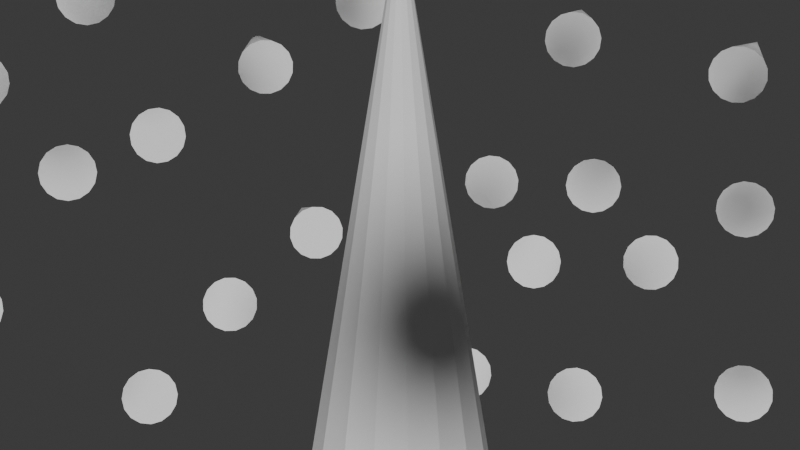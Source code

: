 # Source: answer.blend  (saved by Blender 4.1.23; exported with 4.5.12 LTS)
import bpy
from mathutils import Matrix  # noqa: F401  (used for matrix-valued properties, if any)

bpy.ops.wm.read_factory_settings(use_empty=True)
scene = bpy.context.scene
scene.name = 'Scene'

# ---- collections
col_collection = bpy.data.collections.new('Collection'); scene.collection.children.link(col_collection)

# ---- node groups
ng_fieldspikegn = bpy.data.node_groups.new('FieldSpikeGN', 'GeometryNodeTree')
_s = ng_fieldspikegn.interface.new_socket(name='Geometry', in_out='OUTPUT', socket_type='NodeSocketGeometry')
_s = ng_fieldspikegn.interface.new_socket(name='Geometry', in_out='INPUT', socket_type='NodeSocketGeometry')
# nodes of 'FieldSpikeGN' reference scene objects; filled in after objects exist

# ---- world
world_world = bpy.data.worlds.new('World'); scene.world = world_world
world_world.use_nodes = True; world_world.node_tree.nodes.clear()
_N = world_world.node_tree.nodes; _L = world_world.node_tree.links
n0 = _N.new('ShaderNodeOutputWorld'); n0.name = 'World Output'; n0.location = (300, 300)
n1 = _N.new('ShaderNodeBackground'); n1.name = 'Background'; n1.location = (10, 300)
n1.inputs[0].default_value = (0.05088, 0.05088, 0.05088, 1.0)
_L.new(n1.outputs[0], n0.inputs[0])
n0.is_active_output = True
world_world.color = (0.05088, 0.05088, 0.05088)
world_world.use_sun_shadow = False
world_world.sun_shadow_jitter_overblur = 0.0

# ---- meshes
me_globemesh = bpy.data.meshes.new('GlobeMesh')
me_globemesh.from_pydata([(0.0, 0.8334, 1.247), (0.0, 1.386, 0.574), (0.0, 1.471, 0.2926), (0.0, 1.5, 0.0), (0.0, 1.471, -0.2926), (0.0, 1.386, -0.574), (0.0, 0.8334, -1.247), (0.05709, 0.287, 1.471), (0.112, 0.563, 1.386), (0.1626, 0.8173, 1.247), (0.2069, 1.04, 1.061), (0.2433, 1.223, 0.8334), (0.2704, 1.359, 0.574), (0.287, 1.443, 0.2926), (0.2926, 1.471, 0.0), (0.287, 1.443, -0.2926), (0.2704, 1.359, -0.574), (0.2433, 1.223, -0.8334), (0.2069, 1.04, -1.061), (0.1626, 0.8173, -1.247), (0.112, 0.563, -1.386), (0.05709, 0.287, -1.471), (0.112, 0.2704, 1.471), (0.2197, 0.5303, 1.386), (0.3189, 0.7699, 1.247), (0.4059, 0.9799, 1.061), (0.4773, 1.152, 0.8334), (0.5303, 1.28, 0.574), (0.563, 1.359, 0.2926), (0.574, 1.386, 0.0), (0.563, 1.359, -0.2926), (0.5303, 1.28, -0.574), (0.4773, 1.152, -0.8334), (0.4059, 0.9799, -1.061), (0.3189, 0.7699, -1.247), (0.2197, 0.5303, -1.386), (0.112, 0.2704, -1.471), (0.1626, 0.2433, 1.471), (0.3189, 0.4773, 1.386), (0.463, 0.6929, 1.247), (0.5893, 0.8819, 1.061), (0.6929, 1.037, 0.8334), (0.7699, 1.152, 0.574), (0.8173, 1.223, 0.2926), (0.8334, 1.247, 0.0), (0.8173, 1.223, -0.2926), (0.7699, 1.152, -0.574), (0.6929, 1.037, -0.8334), (0.5893, 0.8819, -1.061), (0.463, 0.6929, -1.247), (0.3189, 0.4773, -1.386), (0.1626, 0.2433, -1.471), (0.2069, 0.2069, 1.471), (0.4059, 0.4059, 1.386), (0.5893, 0.5893, 1.247), (0.75, 0.75, 1.061), (0.8819, 0.8819, 0.8334), (0.9799, 0.9799, 0.574), (1.04, 1.04, 0.2926), (1.061, 1.061, 0.0), (1.04, 1.04, -0.2926), (0.9799, 0.9799, -0.574), (0.8819, 0.8819, -0.8334), (0.75, 0.75, -1.061), (0.5893, 0.5893, -1.247), (0.4059, 0.4059, -1.386), (0.2069, 0.2069, -1.471), (0.2433, 0.1626, 1.471), (0.4773, 0.3189, 1.386), (0.6929, 0.463, 1.247), (0.8819, 0.5893, 1.061), (1.037, 0.6929, 0.8334), (1.152, 0.7699, 0.574), (1.223, 0.8173, 0.2926), (1.247, 0.8334, 0.0), (1.223, 0.8173, -0.2926), (1.152, 0.7699, -0.574), (1.037, 0.6929, -0.8334), (0.8819, 0.5893, -1.061), (0.6929, 0.463, -1.247), (0.4773, 0.3189, -1.386), (0.2433, 0.1626, -1.471), (0.0, 0.0, 1.5), (0.2704, 0.112, 1.471), (0.5303, 0.2197, 1.386), (0.7699, 0.3189, 1.247), (0.9799, 0.4059, 1.061), (1.152, 0.4773, 0.8334), (1.28, 0.5303, 0.574), (1.359, 0.563, 0.2926), (1.386, 0.574, 0.0), (1.359, 0.563, -0.2926), (1.28, 0.5303, -0.574), (1.152, 0.4773, -0.8334), (0.9799, 0.4059, -1.061), (0.7699, 0.3189, -1.247), (0.5303, 0.2197, -1.386), (0.2704, 0.112, -1.471), (0.287, 0.05709, 1.471), (0.563, 0.112, 1.386), (0.8173, 0.1626, 1.247), (1.04, 0.2069, 1.061), (1.223, 0.2433, 0.8334), (1.359, 0.2704, 0.574), (1.443, 0.287, 0.2926), (1.471, 0.2926, 0.0), (1.443, 0.287, -0.2926), (1.359, 0.2704, -0.574), (1.223, 0.2433, -0.8334), (1.04, 0.2069, -1.061), (0.8173, 0.1626, -1.247), (0.563, 0.112, -1.386), (0.287, 0.05709, -1.471), (0.2926, -7.451e-09, 1.471), (0.574, -5.215e-08, 1.386), (0.8334, -5.96e-08, 1.247), (1.061, 4.47e-08, 1.061), (1.247, -4.47e-08, 0.8334), (1.386, -8.941e-08, 0.574), (1.471, -8.941e-08, 0.2926), (1.5, -1.192e-07, 0.0), (1.471, -8.941e-08, -0.2926), (1.386, -8.941e-08, -0.574), (1.247, -4.47e-08, -0.8334), (1.061, 4.47e-08, -1.061), (0.8334, -5.96e-08, -1.247), (0.574, -5.215e-08, -1.386), (0.2926, -7.451e-09, -1.471), (0.287, -0.05709, 1.471), (0.563, -0.112, 1.386), (0.8173, -0.1626, 1.247), (1.04, -0.2069, 1.061), (1.223, -0.2433, 0.8334), (1.359, -0.2704, 0.574), (1.443, -0.287, 0.2926), (1.471, -0.2926, 0.0), (1.443, -0.287, -0.2926), (1.359, -0.2704, -0.574), (1.223, -0.2433, -0.8334), (1.04, -0.2069, -1.061), (0.8173, -0.1626, -1.247), (0.563, -0.112, -1.386), (0.287, -0.05709, -1.471), (0.2704, -0.112, 1.471), (0.5303, -0.2197, 1.386), (0.7699, -0.3189, 1.247), (0.9799, -0.4059, 1.061), (1.152, -0.4773, 0.8334), (1.28, -0.5303, 0.574), (1.359, -0.563, 0.2926), (1.386, -0.574, 0.0), (1.359, -0.563, -0.2926), (1.28, -0.5303, -0.574), (1.152, -0.4773, -0.8334), (0.9799, -0.4059, -1.061), (0.7699, -0.3189, -1.247), (0.5303, -0.2197, -1.386), (0.2704, -0.112, -1.471), (0.2433, -0.1626, 1.471), (0.4773, -0.3189, 1.386), (0.6929, -0.463, 1.247), (0.8819, -0.5893, 1.061), (1.037, -0.6929, 0.8334), (1.152, -0.7699, 0.574), (1.223, -0.8173, 0.2926), (1.247, -0.8334, 0.0), (1.223, -0.8173, -0.2926), (1.152, -0.7699, -0.574), (1.037, -0.6929, -0.8334), (0.8819, -0.5893, -1.061), (0.6929, -0.463, -1.247), (0.4773, -0.3189, -1.386), (0.2433, -0.1626, -1.471), (0.2069, -0.2069, 1.471), (0.4059, -0.4059, 1.386), (0.5893, -0.5893, 1.247), (0.75, -0.75, 1.061), (0.8819, -0.8819, 0.8334), (0.9799, -0.9799, 0.574), (1.04, -1.04, 0.2926), (1.061, -1.061, 0.0), (1.04, -1.04, -0.2926), (0.9799, -0.9799, -0.574), (0.8819, -0.8819, -0.8334), (0.75, -0.75, -1.061), (0.5893, -0.5893, -1.247), (0.4059, -0.4059, -1.386), (0.2069, -0.2069, -1.471), (0.1626, -0.2433, 1.471), (0.3189, -0.4773, 1.386), (0.463, -0.6929, 1.247), (0.5893, -0.8819, 1.061), (0.6929, -1.037, 0.8334), (0.7699, -1.152, 0.574), (0.8173, -1.223, 0.2926), (0.8334, -1.247, 0.0), (0.8173, -1.223, -0.2926), (0.7699, -1.152, -0.574), (0.6929, -1.037, -0.8334), (0.5893, -0.8819, -1.061), (0.463, -0.6929, -1.247), (0.3189, -0.4773, -1.386), (0.1626, -0.2433, -1.471), (0.112, -0.2704, 1.471), (0.2197, -0.5303, 1.386), (0.3189, -0.7699, 1.247), (0.4059, -0.9799, 1.061), (0.4773, -1.152, 0.8334), (0.5303, -1.28, 0.574), (0.563, -1.359, 0.2926), (0.574, -1.386, 0.0), (0.563, -1.359, -0.2926), (0.5303, -1.28, -0.574), (0.4773, -1.152, -0.8334), (0.4059, -0.9799, -1.061), (0.3189, -0.7699, -1.247), (0.2197, -0.5303, -1.386), (0.112, -0.2704, -1.471), (0.05709, -0.287, 1.471), (0.112, -0.563, 1.386), (0.1626, -0.8173, 1.247), (0.2069, -1.04, 1.061), (0.2433, -1.223, 0.8334), (0.2704, -1.359, 0.574), (0.287, -1.443, 0.2926), (0.2926, -1.471, 0.0), (0.287, -1.443, -0.2926), (0.2704, -1.359, -0.574), (0.2433, -1.223, -0.8334), (0.2069, -1.04, -1.061), (0.1626, -0.8173, -1.247), (0.112, -0.563, -1.386), (0.05709, -0.287, -1.471), (-2.608e-08, -0.2926, 1.471), (-7.451e-08, -0.574, 1.386), (-1.49e-07, -0.8334, 1.247), (4.47e-08, -1.061, 1.061), (-8.941e-08, -1.247, 0.8334), (0.0, -1.386, 0.574), (-2.086e-07, -1.471, 0.2926), (-2.086e-07, -1.5, 0.0), (-2.086e-07, -1.471, -0.2926), (0.0, -1.386, -0.574), (-8.941e-08, -1.247, -0.8334), (4.47e-08, -1.061, -1.061), (-1.49e-07, -0.8334, -1.247), (-7.451e-08, -0.574, -1.386), (-2.608e-08, -0.2926, -1.471), (0.0, 0.0, -1.5), (-0.05709, -0.287, 1.471), (-0.112, -0.563, 1.386), (-0.1626, -0.8173, 1.247), (-0.2069, -1.04, 1.061), (-0.2433, -1.223, 0.8334), (-0.2704, -1.359, 0.574), (-0.287, -1.443, 0.2926), (-0.2926, -1.471, 0.0), (-0.287, -1.443, -0.2926), (-0.2704, -1.359, -0.574), (-0.2433, -1.223, -0.8334), (-0.2069, -1.04, -1.061), (-0.1626, -0.8173, -1.247), (-0.112, -0.563, -1.386), (-0.05709, -0.287, -1.471), (-0.112, -0.2704, 1.471), (-0.2197, -0.5303, 1.386), (-0.3189, -0.7699, 1.247), (-0.4059, -0.9799, 1.061), (-0.4773, -1.152, 0.8334), (-0.5303, -1.28, 0.574), (-0.563, -1.359, 0.2926), (-0.574, -1.386, 0.0), (-0.563, -1.359, -0.2926), (-0.5303, -1.28, -0.574), (-0.4773, -1.152, -0.8334), (-0.4059, -0.9799, -1.061), (-0.3189, -0.7699, -1.247), (-0.2197, -0.5303, -1.386), (-0.112, -0.2704, -1.471), (-0.1626, -0.2433, 1.471), (-0.3189, -0.4773, 1.386), (-0.463, -0.6929, 1.247), (-0.5893, -0.8819, 1.061), (-0.6929, -1.037, 0.8334), (-0.7699, -1.152, 0.574), (-0.8173, -1.223, 0.2926), (-0.8334, -1.247, 0.0), (-0.8173, -1.223, -0.2926), (-0.7699, -1.152, -0.574), (-0.6929, -1.037, -0.8334), (-0.5893, -0.8819, -1.061), (-0.463, -0.6929, -1.247), (-0.3189, -0.4773, -1.386), (-0.1626, -0.2433, -1.471), (-0.2069, -0.2069, 1.471), (-0.4059, -0.4059, 1.386), (-0.5893, -0.5893, 1.247), (-0.75, -0.75, 1.061), (-0.8819, -0.8819, 0.8334), (-0.9799, -0.9799, 0.574), (-1.04, -1.04, 0.2926), (-1.061, -1.061, 0.0), (-1.04, -1.04, -0.2926), (-0.9799, -0.9799, -0.574), (-0.8819, -0.8819, -0.8334), (-0.75, -0.75, -1.061), (-0.5893, -0.5893, -1.247), (-0.4059, -0.4059, -1.386), (-0.2069, -0.2069, -1.471), (-0.2433, -0.1626, 1.471), (-0.4773, -0.3189, 1.386), (-0.6929, -0.463, 1.247), (-0.8819, -0.5893, 1.061), (-1.037, -0.6929, 0.8334), (-1.152, -0.7699, 0.574), (-1.223, -0.8173, 0.2926), (-1.247, -0.8334, 0.0), (-1.223, -0.8173, -0.2926), (-1.152, -0.7699, -0.574), (-1.037, -0.6929, -0.8334), (-0.8819, -0.5893, -1.061), (-0.6929, -0.463, -1.247), (-0.4773, -0.3189, -1.386), (-0.2433, -0.1626, -1.471), (-0.2704, -0.112, 1.471), (-0.5303, -0.2197, 1.386), (-0.7699, -0.3189, 1.247), (-0.9799, -0.4059, 1.061), (-1.152, -0.4773, 0.8334), (-1.28, -0.5303, 0.574), (-1.359, -0.563, 0.2926), (-1.386, -0.574, 0.0), (-1.359, -0.563, -0.2926), (-1.28, -0.5303, -0.574), (-1.152, -0.4773, -0.8334), (-0.9799, -0.4059, -1.061), (-0.7699, -0.3189, -1.247), (-0.5303, -0.2197, -1.386), (-0.2704, -0.112, -1.471), (-0.287, -0.05709, 1.471), (-0.563, -0.112, 1.386), (-0.8173, -0.1626, 1.247), (-1.04, -0.2069, 1.061), (-1.223, -0.2433, 0.8334), (-1.359, -0.2704, 0.574), (-1.443, -0.287, 0.2926), (-1.471, -0.2926, 0.0), (-1.443, -0.287, -0.2926), (-1.359, -0.2704, -0.574), (-1.223, -0.2433, -0.8334), (-1.04, -0.2069, -1.061), (-0.8173, -0.1626, -1.247), (-0.563, -0.112, -1.386), (-0.287, -0.05709, -1.471), (-0.2926, 4.843e-08, 1.471), (-0.574, 1.118e-07, 1.386), (-0.8334, 2.831e-07, 1.247), (-1.061, -4.47e-08, 1.061), (-1.247, 1.937e-07, 0.8334), (-1.386, 5.96e-08, 0.574), (-1.471, 3.278e-07, 0.2926), (-1.5, 2.384e-07, 0.0), (-1.471, 3.278e-07, -0.2926), (-1.386, 5.96e-08, -0.574), (-1.247, 1.937e-07, -0.8334), (-1.061, -4.47e-08, -1.061), (-0.8334, 2.831e-07, -1.247), (-0.574, 1.118e-07, -1.386), (-0.2926, 4.843e-08, -1.471), (-0.287, 0.05709, 1.471), (-0.563, 0.112, 1.386), (-0.8173, 0.1626, 1.247), (-1.04, 0.2069, 1.061), (-1.223, 0.2433, 0.8334), (-1.359, 0.2704, 0.574), (-1.443, 0.287, 0.2926), (-1.471, 0.2926, 0.0), (-1.443, 0.287, -0.2926), (-1.359, 0.2704, -0.574), (-1.223, 0.2433, -0.8334), (-1.04, 0.2069, -1.061), (-0.8173, 0.1626, -1.247), (-0.563, 0.112, -1.386), (-0.287, 0.05709, -1.471), (-0.2704, 0.112, 1.471), (-0.5303, 0.2197, 1.386), (-0.7699, 0.3189, 1.247), (-0.9799, 0.4059, 1.061), (-1.152, 0.4773, 0.8334), (-1.28, 0.5303, 0.574), (-1.359, 0.563, 0.2926), (-1.386, 0.574, 0.0), (-1.359, 0.563, -0.2926), (-1.28, 0.5303, -0.574), (-1.152, 0.4773, -0.8334), (-0.9799, 0.4059, -1.061), (-0.7699, 0.3189, -1.247), (-0.5303, 0.2197, -1.386), (-0.2704, 0.112, -1.471), (-0.2433, 0.1626, 1.471), (-0.4773, 0.3189, 1.386), (-0.6929, 0.463, 1.247), (-0.8819, 0.5893, 1.061), (-1.037, 0.6929, 0.8334), (-1.152, 0.7699, 0.574), (-1.223, 0.8173, 0.2926), (-1.247, 0.8334, 0.0), (-1.223, 0.8173, -0.2926), (-1.152, 0.7699, -0.574), (-1.037, 0.6929, -0.8334), (-0.8819, 0.5893, -1.061), (-0.6929, 0.463, -1.247), (-0.4773, 0.3189, -1.386), (-0.2433, 0.1626, -1.471), (-0.2069, 0.2069, 1.471), (-0.4059, 0.4059, 1.386), (-0.5893, 0.5893, 1.247), (-0.75, 0.75, 1.061), (-0.8819, 0.8819, 0.8334), (-0.9799, 0.9799, 0.574), (-1.04, 1.04, 0.2926), (-1.061, 1.061, 0.0), (-1.04, 1.04, -0.2926), (-0.9799, 0.9799, -0.574), (-0.8819, 0.8819, -0.8334), (-0.75, 0.75, -1.061), (-0.5893, 0.5893, -1.247), (-0.4059, 0.4059, -1.386), (-0.2069, 0.2069, -1.471), (-0.1626, 0.2433, 1.471), (-0.3189, 0.4773, 1.386), (-0.463, 0.6929, 1.247), (-0.5893, 0.8819, 1.061), (-0.6929, 1.037, 0.8334), (-0.7699, 1.152, 0.574), (-0.8173, 1.223, 0.2926), (-0.8334, 1.247, 0.0), (-0.8173, 1.223, -0.2926), (-0.7699, 1.152, -0.574), (-0.6929, 1.037, -0.8334), (-0.5893, 0.8819, -1.061), (-0.463, 0.6929, -1.247), (-0.3189, 0.4773, -1.386), (-0.1626, 0.2433, -1.471), (-0.112, 0.2704, 1.471), (-0.2197, 0.5303, 1.386), (-0.3189, 0.7699, 1.247), (-0.4059, 0.9799, 1.061), (-0.4773, 1.152, 0.8334), (-0.5303, 1.28, 0.574), (-0.563, 1.359, 0.2926), (-0.574, 1.386, 0.0), (-0.563, 1.359, -0.2926), (-0.5303, 1.28, -0.574), (-0.4773, 1.152, -0.8334), (-0.4059, 0.9799, -1.061), (-0.3189, 0.7699, -1.247), (-0.2197, 0.5303, -1.386), (-0.112, 0.2704, -1.471), (-0.05709, 0.287, 1.471), (-0.112, 0.563, 1.386), (-0.1626, 0.8173, 1.247), (-0.2069, 1.04, 1.061), (-0.2433, 1.223, 0.8334), (-0.2704, 1.359, 0.574), (-0.287, 1.443, 0.2926), (-0.2926, 1.471, 0.0), (-0.287, 1.443, -0.2926), (-0.2704, 1.359, -0.574), (-0.2433, 1.223, -0.8334), (-0.2069, 1.04, -1.061), (-0.1626, 0.8173, -1.247), (-0.112, 0.563, -1.386), (-0.05709, 0.287, -1.471), (7.078e-08, 0.2926, 1.471), (1.267e-07, 0.574, 1.386), (-4.47e-08, 1.061, 1.061), (2.682e-07, 1.247, 0.8334), (2.682e-07, 1.247, -0.8334), (-4.47e-08, 1.061, -1.061), (1.267e-07, 0.574, -1.386), (7.078e-08, 0.2926, -1.471)], [], [(476, 0, 9, 10), (479, 478, 17, 18), (477, 476, 10, 11), (6, 479, 18, 19), (1, 477, 11, 12), (480, 6, 19, 20), (2, 1, 12, 13), (481, 480, 20, 21), (3, 2, 13, 14), (474, 82, 7), (248, 481, 21), (4, 3, 14, 15), (475, 474, 7, 8), (5, 4, 15, 16), (0, 475, 8, 9), (478, 5, 16, 17), (16, 15, 30, 31), (9, 8, 23, 24), (17, 16, 31, 32), (10, 9, 24, 25), (18, 17, 32, 33), (11, 10, 25, 26), (19, 18, 33, 34), (12, 11, 26, 27), (20, 19, 34, 35), (13, 12, 27, 28), (21, 20, 35, 36), (14, 13, 28, 29), (7, 82, 22), (248, 21, 36), (15, 14, 29, 30), (8, 7, 22, 23), (35, 34, 49, 50), (28, 27, 42, 43), (36, 35, 50, 51), (29, 28, 43, 44), (22, 82, 37), (248, 36, 51), (30, 29, 44, 45), (23, 22, 37, 38), (31, 30, 45, 46), (24, 23, 38, 39), (32, 31, 46, 47), (25, 24, 39, 40), (33, 32, 47, 48), (26, 25, 40, 41), (34, 33, 48, 49), (27, 26, 41, 42), (47, 46, 61, 62), (40, 39, 54, 55), (48, 47, 62, 63), (41, 40, 55, 56), (49, 48, 63, 64), (42, 41, 56, 57), (50, 49, 64, 65), (43, 42, 57, 58), (51, 50, 65, 66), (44, 43, 58, 59), (37, 82, 52), (248, 51, 66), (45, 44, 59, 60), (38, 37, 52, 53), (46, 45, 60, 61), (39, 38, 53, 54), (66, 65, 80, 81), (59, 58, 73, 74), (52, 82, 67), (248, 66, 81), (60, 59, 74, 75), (53, 52, 67, 68), (61, 60, 75, 76), (54, 53, 68, 69), (62, 61, 76, 77), (55, 54, 69, 70), (63, 62, 77, 78), (56, 55, 70, 71), (64, 63, 78, 79), (57, 56, 71, 72), (65, 64, 79, 80), (58, 57, 72, 73), (70, 69, 85, 86), (78, 77, 93, 94), (71, 70, 86, 87), (79, 78, 94, 95), (72, 71, 87, 88), (80, 79, 95, 96), (73, 72, 88, 89), (81, 80, 96, 97), (74, 73, 89, 90), (67, 82, 83), (248, 81, 97), (75, 74, 90, 91), (68, 67, 83, 84), (76, 75, 91, 92), (69, 68, 84, 85), (77, 76, 92, 93), (90, 89, 104, 105), (83, 82, 98), (248, 97, 112), (91, 90, 105, 106), (84, 83, 98, 99), (92, 91, 106, 107), (85, 84, 99, 100), (93, 92, 107, 108), (86, 85, 100, 101), (94, 93, 108, 109), (87, 86, 101, 102), (95, 94, 109, 110), (88, 87, 102, 103), (96, 95, 110, 111), (89, 88, 103, 104), (97, 96, 111, 112), (109, 108, 123, 124), (102, 101, 116, 117), (110, 109, 124, 125), (103, 102, 117, 118), (111, 110, 125, 126), (104, 103, 118, 119), (112, 111, 126, 127), (105, 104, 119, 120), (98, 82, 113), (248, 112, 127), (106, 105, 120, 121), (99, 98, 113, 114), (107, 106, 121, 122), (100, 99, 114, 115), (108, 107, 122, 123), (101, 100, 115, 116), (113, 82, 128), (248, 127, 142), (121, 120, 135, 136), (114, 113, 128, 129), (122, 121, 136, 137), (115, 114, 129, 130), (123, 122, 137, 138), (116, 115, 130, 131), (124, 123, 138, 139), (117, 116, 131, 132), (125, 124, 139, 140), (118, 117, 132, 133), (126, 125, 140, 141), (119, 118, 133, 134), (127, 126, 141, 142), (120, 119, 134, 135), (132, 131, 146, 147), (140, 139, 154, 155), (133, 132, 147, 148), (141, 140, 155, 156), (134, 133, 148, 149), (142, 141, 156, 157), (135, 134, 149, 150), (128, 82, 143), (248, 142, 157), (136, 135, 150, 151), (129, 128, 143, 144), (137, 136, 151, 152), (130, 129, 144, 145), (138, 137, 152, 153), (131, 130, 145, 146), (139, 138, 153, 154), (151, 150, 165, 166), (144, 143, 158, 159), (152, 151, 166, 167), (145, 144, 159, 160), (153, 152, 167, 168), (146, 145, 160, 161), (154, 153, 168, 169), (147, 146, 161, 162), (155, 154, 169, 170), (148, 147, 162, 163), (156, 155, 170, 171), (149, 148, 163, 164), (157, 156, 171, 172), (150, 149, 164, 165), (143, 82, 158), (248, 157, 172), (170, 169, 184, 185), (163, 162, 177, 178), (171, 170, 185, 186), (164, 163, 178, 179), (172, 171, 186, 187), (165, 164, 179, 180), (158, 82, 173), (248, 172, 187), (166, 165, 180, 181), (159, 158, 173, 174), (167, 166, 181, 182), (160, 159, 174, 175), (168, 167, 182, 183), (161, 160, 175, 176), (169, 168, 183, 184), (162, 161, 176, 177), (182, 181, 196, 197), (175, 174, 189, 190), (183, 182, 197, 198), (176, 175, 190, 191), (184, 183, 198, 199), (177, 176, 191, 192), (185, 184, 199, 200), (178, 177, 192, 193), (186, 185, 200, 201), (179, 178, 193, 194), (187, 186, 201, 202), (180, 179, 194, 195), (173, 82, 188), (248, 187, 202), (181, 180, 195, 196), (174, 173, 188, 189), (201, 200, 215, 216), (194, 193, 208, 209), (202, 201, 216, 217), (195, 194, 209, 210), (188, 82, 203), (248, 202, 217), (196, 195, 210, 211), (189, 188, 203, 204), (197, 196, 211, 212), (190, 189, 204, 205), (198, 197, 212, 213), (191, 190, 205, 206), (199, 198, 213, 214), (192, 191, 206, 207), (200, 199, 214, 215), (193, 192, 207, 208), (205, 204, 219, 220), (213, 212, 227, 228), (206, 205, 220, 221), (214, 213, 228, 229), (207, 206, 221, 222), (215, 214, 229, 230), (208, 207, 222, 223), (216, 215, 230, 231), (209, 208, 223, 224), (217, 216, 231, 232), (210, 209, 224, 225), (203, 82, 218), (248, 217, 232), (211, 210, 225, 226), (204, 203, 218, 219), (212, 211, 226, 227), (224, 223, 238, 239), (232, 231, 246, 247), (225, 224, 239, 240), (218, 82, 233), (248, 232, 247), (226, 225, 240, 241), (219, 218, 233, 234), (227, 226, 241, 242), (220, 219, 234, 235), (228, 227, 242, 243), (221, 220, 235, 236), (229, 228, 243, 244), (222, 221, 236, 237), (230, 229, 244, 245), (223, 222, 237, 238), (231, 230, 245, 246), (243, 242, 258, 259), (236, 235, 251, 252), (244, 243, 259, 260), (237, 236, 252, 253), (245, 244, 260, 261), (238, 237, 253, 254), (246, 245, 261, 262), (239, 238, 254, 255), (247, 246, 262, 263), (240, 239, 255, 256), (233, 82, 249), (248, 247, 263), (241, 240, 256, 257), (234, 233, 249, 250), (242, 241, 257, 258), (235, 234, 250, 251), (263, 262, 277, 278), (256, 255, 270, 271), (249, 82, 264), (248, 263, 278), (257, 256, 271, 272), (250, 249, 264, 265), (258, 257, 272, 273), (251, 250, 265, 266), (259, 258, 273, 274), (252, 251, 266, 267), (260, 259, 274, 275), (253, 252, 267, 268), (261, 260, 275, 276), (254, 253, 268, 269), (262, 261, 276, 277), (255, 254, 269, 270), (267, 266, 281, 282), (275, 274, 289, 290), (268, 267, 282, 283), (276, 275, 290, 291), (269, 268, 283, 284), (277, 276, 291, 292), (270, 269, 284, 285), (278, 277, 292, 293), (271, 270, 285, 286), (264, 82, 279), (248, 278, 293), (272, 271, 286, 287), (265, 264, 279, 280), (273, 272, 287, 288), (266, 265, 280, 281), (274, 273, 288, 289), (286, 285, 300, 301), (279, 82, 294), (248, 293, 308), (287, 286, 301, 302), (280, 279, 294, 295), (288, 287, 302, 303), (281, 280, 295, 296), (289, 288, 303, 304), (282, 281, 296, 297), (290, 289, 304, 305), (283, 282, 297, 298), (291, 290, 305, 306), (284, 283, 298, 299), (292, 291, 306, 307), (285, 284, 299, 300), (293, 292, 307, 308), (305, 304, 319, 320), (298, 297, 312, 313), (306, 305, 320, 321), (299, 298, 313, 314), (307, 306, 321, 322), (300, 299, 314, 315), (308, 307, 322, 323), (301, 300, 315, 316), (294, 82, 309), (248, 308, 323), (302, 301, 316, 317), (295, 294, 309, 310), (303, 302, 317, 318), (296, 295, 310, 311), (304, 303, 318, 319), (297, 296, 311, 312), (248, 323, 338), (317, 316, 331, 332), (310, 309, 324, 325), (318, 317, 332, 333), (311, 310, 325, 326), (319, 318, 333, 334), (312, 311, 326, 327), (320, 319, 334, 335), (313, 312, 327, 328), (321, 320, 335, 336), (314, 313, 328, 329), (322, 321, 336, 337), (315, 314, 329, 330), (323, 322, 337, 338), (316, 315, 330, 331), (309, 82, 324), (336, 335, 350, 351), (329, 328, 343, 344), (337, 336, 351, 352), (330, 329, 344, 345), (338, 337, 352, 353), (331, 330, 345, 346), (324, 82, 339), (248, 338, 353), (332, 331, 346, 347), (325, 324, 339, 340), (333, 332, 347, 348), (326, 325, 340, 341), (334, 333, 348, 349), (327, 326, 341, 342), (335, 334, 349, 350), (328, 327, 342, 343), (340, 339, 354, 355), (348, 347, 362, 363), (341, 340, 355, 356), (349, 348, 363, 364), (342, 341, 356, 357), (350, 349, 364, 365), (343, 342, 357, 358), (351, 350, 365, 366), (344, 343, 358, 359), (352, 351, 366, 367), (345, 344, 359, 360), (353, 352, 367, 368), (346, 345, 360, 361), (339, 82, 354), (248, 353, 368), (347, 346, 361, 362), (359, 358, 373, 374), (367, 366, 381, 382), (360, 359, 374, 375), (368, 367, 382, 383), (361, 360, 375, 376), (354, 82, 369), (248, 368, 383), (362, 361, 376, 377), (355, 354, 369, 370), (363, 362, 377, 378), (356, 355, 370, 371), (364, 363, 378, 379), (357, 356, 371, 372), (365, 364, 379, 380), (358, 357, 372, 373), (366, 365, 380, 381), (378, 377, 392, 393), (371, 370, 385, 386), (379, 378, 393, 394), (372, 371, 386, 387), (380, 379, 394, 395), (373, 372, 387, 388), (381, 380, 395, 396), (374, 373, 388, 389), (382, 381, 396, 397), (375, 374, 389, 390), (383, 382, 397, 398), (376, 375, 390, 391), (369, 82, 384), (248, 383, 398), (377, 376, 391, 392), (370, 369, 384, 385), (397, 396, 411, 412), (390, 389, 404, 405), (398, 397, 412, 413), (391, 390, 405, 406), (384, 82, 399), (248, 398, 413), (392, 391, 406, 407), (385, 384, 399, 400), (393, 392, 407, 408), (386, 385, 400, 401), (394, 393, 408, 409), (387, 386, 401, 402), (395, 394, 409, 410), (388, 387, 402, 403), (396, 395, 410, 411), (389, 388, 403, 404), (401, 400, 415, 416), (409, 408, 423, 424), (402, 401, 416, 417), (410, 409, 424, 425), (403, 402, 417, 418), (411, 410, 425, 426), (404, 403, 418, 419), (412, 411, 426, 427), (405, 404, 419, 420), (413, 412, 427, 428), (406, 405, 420, 421), (399, 82, 414), (248, 413, 428), (407, 406, 421, 422), (400, 399, 414, 415), (408, 407, 422, 423), (420, 419, 434, 435), (428, 427, 442, 443), (421, 420, 435, 436), (414, 82, 429), (248, 428, 443), (422, 421, 436, 437), (415, 414, 429, 430), (423, 422, 437, 438), (416, 415, 430, 431), (424, 423, 438, 439), (417, 416, 431, 432), (425, 424, 439, 440), (418, 417, 432, 433), (426, 425, 440, 441), (419, 418, 433, 434), (427, 426, 441, 442), (439, 438, 453, 454), (432, 431, 446, 447), (440, 439, 454, 455), (433, 432, 447, 448), (441, 440, 455, 456), (434, 433, 448, 449), (442, 441, 456, 457), (435, 434, 449, 450), (443, 442, 457, 458), (436, 435, 450, 451), (429, 82, 444), (248, 443, 458), (437, 436, 451, 452), (430, 429, 444, 445), (438, 437, 452, 453), (431, 430, 445, 446), (458, 457, 472, 473), (451, 450, 465, 466), (444, 82, 459), (248, 458, 473), (452, 451, 466, 467), (445, 444, 459, 460), (453, 452, 467, 468), (446, 445, 460, 461), (454, 453, 468, 469), (447, 446, 461, 462), (455, 454, 469, 470), (448, 447, 462, 463), (456, 455, 470, 471), (449, 448, 463, 464), (457, 456, 471, 472), (450, 449, 464, 465), (470, 469, 478, 479), (463, 462, 476, 477), (471, 470, 479, 6), (464, 463, 477, 1), (472, 471, 6, 480), (465, 464, 1, 2), (473, 472, 480, 481), (466, 465, 2, 3), (459, 82, 474), (248, 473, 481), (467, 466, 3, 4), (460, 459, 474, 475), (468, 467, 4, 5), (461, 460, 475, 0), (469, 468, 5, 478), (462, 461, 0, 476)])
me_globemesh.update()
me_spikemesh = bpy.data.meshes.new('SpikeMesh')
me_spikemesh.from_pydata([(0.0, 0.05, -5.96e-09), (0.01913, 0.04619, -5.96e-09), (0.03536, 0.03536, -5.96e-09), (0.04619, 0.01913, -5.96e-09), (0.05, 0.0, -5.96e-09), (0.04619, -0.01913, -5.96e-09), (0.03536, -0.03536, -5.96e-09), (0.01913, -0.04619, -5.96e-09), (0.0, -0.05, -5.96e-09), (-0.01913, -0.04619, -5.96e-09), (-0.03536, -0.03536, -5.96e-09), (-0.04619, -0.01913, -5.96e-09), (-0.05, 0.0, -5.96e-09), (-0.04619, 0.01913, -5.96e-09), (-0.03536, 0.03536, -5.96e-09), (-0.01913, 0.04619, -5.96e-09), (0.0, 0.0, 0.3)], [], [(0, 16, 1), (1, 16, 2), (2, 16, 3), (3, 16, 4), (4, 16, 5), (5, 16, 6), (6, 16, 7), (7, 16, 8), (8, 16, 9), (9, 16, 10), (10, 16, 11), (11, 16, 12), (12, 16, 13), (13, 16, 14), (0, 1, 2, 3, 4, 5, 6, 7, 8, 9, 10, 11, 12, 13, 14, 15), (14, 16, 15), (15, 16, 0)])
me_spikemesh.update()

# ---- objects
ob_globe = bpy.data.objects.new('Globe', me_globemesh)
ob_spike = bpy.data.objects.new('Spike', me_spikemesh)
_N = ng_fieldspikegn.nodes; _L = ng_fieldspikegn.links
n0 = _N.new('NodeGroupInput'); n0.name = 'Group Input'; n0.location = (-1400, 0)
n0.label = 'Group Input'
n1 = _N.new('NodeGroupOutput'); n1.name = 'Group Output'; n1.location = (1400, 0)
n1.label = 'Group Output'
n2 = _N.new('GeometryNodeDistributePointsOnFaces'); n2.name = 'Distribute Points (Poisson)'; n2.location = (-1100, 0)
n2.label = 'Distribute Points (Poisson)'
n2.distribute_method = 'POISSON'
n2.inputs[2].default_value = 0.1645
n2.inputs[3].default_value = 50.0
n2.inputs[6].default_value = 42
n3 = _N.new('FunctionNodeAlignEulerToVector'); n3.name = 'Align Z to Normal'; n3.location = (-700, -250)
n3.label = 'Align Z to Normal'
n3.axis = 'Z'
n4 = _N.new('FunctionNodeRandomValue'); n4.name = 'Random Tilt (radians)'; n4.location = (-700, -550)
n4.label = 'Random Tilt (radians)'
n4.inputs[2].default_value = -0.08727
n4.inputs[3].default_value = 0.08727
n4.inputs[8].default_value = 42
n5 = _N.new('FunctionNodeRotateEuler'); n5.name = 'Tilt around Normal'; n5.location = (-400, -350)
n5.label = 'Tilt around Normal'
n5.rotation_type = 'AXIS_ANGLE'
n6 = _N.new('GeometryNodeObjectInfo'); n6.name = 'Spike Object Info'; n6.location = (-400, -650)
n6.label = 'Spike Object Info'
n6.transform_space = 'RELATIVE'
n6.inputs[0].default_value = ob_spike
n7 = _N.new('GeometryNodeInstanceOnPoints'); n7.name = 'Instance on Points'; n7.location = (0, 0)
n7.label = 'Instance on Points'
_L.new(n0.outputs[0], n2.inputs[0])
_L.new(n2.outputs[1], n3.inputs[2])
_L.new(n3.outputs[0], n5.inputs[0])
_L.new(n2.outputs[1], n5.inputs[2])
_L.new(n4.outputs[1], n5.inputs[3])
_L.new(n2.outputs[0], n7.inputs[0])
_L.new(n6.outputs[4], n7.inputs[2])
_L.new(n5.outputs[0], n7.inputs[5])
_L.new(n7.outputs[0], n1.inputs[0])
n1.is_active_output = True

# ---- transforms, parenting, visibility, modifiers, constraints
ob_globe.location = (0.0, 0.0, 0.0)
_m = ob_globe.modifiers.new('FieldSpikeGN', 'NODES')
_m.node_group = ng_fieldspikegn
ob_spike.location = (0.0, 0.0, 0.0)

# ---- collection membership
col_collection.objects.link(ob_globe)
col_collection.objects.link(ob_spike)

# ---- scene / render settings (as saved in the file)
scene.frame_start = 1; scene.frame_end = 250; scene.frame_set(1)
scene.render.engine = 'BLENDER_EEVEE_NEXT'
scene.cycles.sampling_pattern = 'TABULATED_SOBOL'
scene.eevee.ray_tracing_options.trace_max_roughness = 0.0
bpy.context.view_layer.update()

# ---- added for rendering (the .blend has no active camera and no usable light): camera, sun
cam_auto = bpy.data.cameras.new('AutoCamera')
cam_auto.lens = 50.0
cam_auto.sensor_width = 36.0
cam_auto.clip_end = 1000.0
ob_auto_camera = bpy.data.objects.new('AutoCamera', cam_auto)
scene.collection.objects.link(ob_auto_camera)
ob_auto_camera.location = (0.306862, -0.368235, 0.39549)
ob_auto_camera.rotation_euler = (1.09748, -7.21219e-08, 0.694738)
scene.camera = ob_auto_camera
light_auto_sun = bpy.data.lights.new('AutoSun', 'SUN')
light_auto_sun.energy = 3.0
light_auto_sun.angle = 0.0523599
ob_auto_sun = bpy.data.objects.new('AutoSun', light_auto_sun)
scene.collection.objects.link(ob_auto_sun)
ob_auto_sun.rotation_euler = (0.872665, 0.174533, 0.523599)
bpy.context.view_layer.update()
